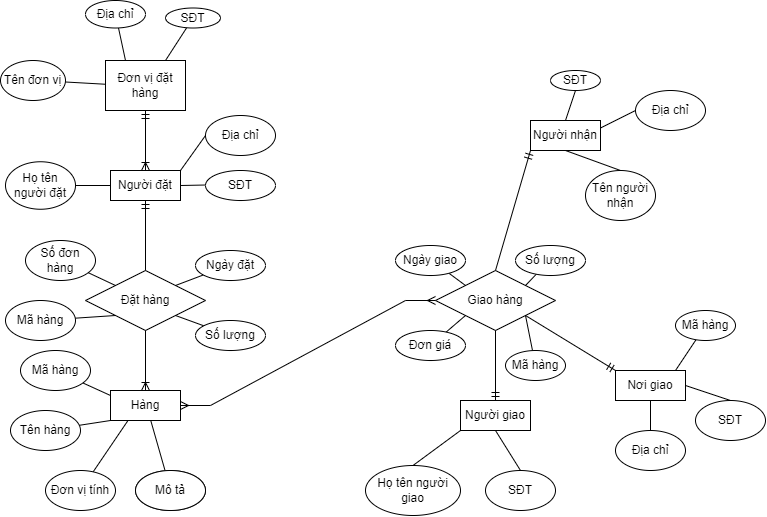

The diagram above was exported from draw.io. Its source (the exported page's mxGraphModel, read from the mxfile embedded in the PNG):
<mxGraphModel dx="865" dy="476" grid="1" gridSize="10" guides="1" tooltips="1" connect="1" arrows="1" fold="1" page="1" pageScale="1" pageWidth="850" pageHeight="1100" math="0" shadow="0">
  <root>
    <mxCell id="0" />
    <mxCell id="1" parent="0" />
    <mxCell id="USews9LqOB-SEt_KsWI6-1" value="Đặt hàng" style="shape=rhombus;perimeter=rhombusPerimeter;whiteSpace=wrap;html=1;align=center;" parent="1" vertex="1">
      <mxGeometry x="160" y="360" width="120" height="60" as="geometry" />
    </mxCell>
    <mxCell id="USews9LqOB-SEt_KsWI6-2" value="Giao hàng" style="shape=rhombus;perimeter=rhombusPerimeter;whiteSpace=wrap;html=1;align=center;" parent="1" vertex="1">
      <mxGeometry x="510" y="360" width="120" height="60" as="geometry" />
    </mxCell>
    <mxCell id="USews9LqOB-SEt_KsWI6-3" value="" style="endArrow=none;html=1;rounded=0;exitX=1;exitY=0;exitDx=0;exitDy=0;" parent="1" source="USews9LqOB-SEt_KsWI6-1" target="USews9LqOB-SEt_KsWI6-4" edge="1">
      <mxGeometry relative="1" as="geometry">
        <mxPoint x="300" y="380" as="sourcePoint" />
        <mxPoint x="320" y="340" as="targetPoint" />
      </mxGeometry>
    </mxCell>
    <mxCell id="USews9LqOB-SEt_KsWI6-4" value="Ngày đặt" style="ellipse;whiteSpace=wrap;html=1;align=center;" parent="1" vertex="1">
      <mxGeometry x="270" y="340" width="70" height="30" as="geometry" />
    </mxCell>
    <mxCell id="USews9LqOB-SEt_KsWI6-5" value="" style="endArrow=none;html=1;rounded=0;exitX=1;exitY=1;exitDx=0;exitDy=0;" parent="1" source="USews9LqOB-SEt_KsWI6-1" target="USews9LqOB-SEt_KsWI6-6" edge="1">
      <mxGeometry relative="1" as="geometry">
        <mxPoint x="230" y="444.9999999999999" as="sourcePoint" />
        <mxPoint x="300" y="410" as="targetPoint" />
      </mxGeometry>
    </mxCell>
    <mxCell id="USews9LqOB-SEt_KsWI6-6" value="Số lượng" style="ellipse;whiteSpace=wrap;html=1;align=center;" parent="1" vertex="1">
      <mxGeometry x="270" y="410" width="70" height="30" as="geometry" />
    </mxCell>
    <mxCell id="USews9LqOB-SEt_KsWI6-7" value="" style="endArrow=none;html=1;rounded=0;exitX=0;exitY=0;exitDx=0;exitDy=0;" parent="1" source="USews9LqOB-SEt_KsWI6-1" target="USews9LqOB-SEt_KsWI6-8" edge="1">
      <mxGeometry relative="1" as="geometry">
        <mxPoint x="110" y="359.9999999999999" as="sourcePoint" />
        <mxPoint x="180" y="325" as="targetPoint" />
      </mxGeometry>
    </mxCell>
    <mxCell id="USews9LqOB-SEt_KsWI6-8" value="Số đơn hàng" style="ellipse;whiteSpace=wrap;html=1;align=center;" parent="1" vertex="1">
      <mxGeometry x="100" y="330" width="70" height="40" as="geometry" />
    </mxCell>
    <mxCell id="USews9LqOB-SEt_KsWI6-9" value="" style="endArrow=none;html=1;rounded=0;exitX=0;exitY=0;exitDx=0;exitDy=0;" parent="1" source="USews9LqOB-SEt_KsWI6-2" target="USews9LqOB-SEt_KsWI6-10" edge="1">
      <mxGeometry relative="1" as="geometry">
        <mxPoint x="390" y="359.9999999999999" as="sourcePoint" />
        <mxPoint x="460" y="325" as="targetPoint" />
      </mxGeometry>
    </mxCell>
    <mxCell id="USews9LqOB-SEt_KsWI6-10" value="Ngày giao" style="ellipse;whiteSpace=wrap;html=1;align=center;" parent="1" vertex="1">
      <mxGeometry x="470" y="335" width="70" height="30" as="geometry" />
    </mxCell>
    <mxCell id="USews9LqOB-SEt_KsWI6-11" value="" style="endArrow=none;html=1;rounded=0;exitX=0;exitY=1;exitDx=0;exitDy=0;" parent="1" source="USews9LqOB-SEt_KsWI6-2" target="USews9LqOB-SEt_KsWI6-12" edge="1">
      <mxGeometry relative="1" as="geometry">
        <mxPoint x="360" y="447.4999999999999" as="sourcePoint" />
        <mxPoint x="430" y="412.5" as="targetPoint" />
      </mxGeometry>
    </mxCell>
    <mxCell id="USews9LqOB-SEt_KsWI6-12" value="Đơn giá" style="ellipse;whiteSpace=wrap;html=1;align=center;" parent="1" vertex="1">
      <mxGeometry x="470" y="420" width="70" height="30" as="geometry" />
    </mxCell>
    <mxCell id="USews9LqOB-SEt_KsWI6-13" value="" style="endArrow=none;html=1;rounded=0;exitX=1;exitY=0;exitDx=0;exitDy=0;" parent="1" source="USews9LqOB-SEt_KsWI6-2" target="USews9LqOB-SEt_KsWI6-14" edge="1">
      <mxGeometry relative="1" as="geometry">
        <mxPoint x="300" y="424.9999999999999" as="sourcePoint" />
        <mxPoint x="370" y="390" as="targetPoint" />
      </mxGeometry>
    </mxCell>
    <mxCell id="USews9LqOB-SEt_KsWI6-14" value="Số lượng" style="ellipse;whiteSpace=wrap;html=1;align=center;" parent="1" vertex="1">
      <mxGeometry x="590" y="335" width="70" height="30" as="geometry" />
    </mxCell>
    <mxCell id="USews9LqOB-SEt_KsWI6-15" value="Người đặt" style="whiteSpace=wrap;html=1;align=center;" parent="1" vertex="1">
      <mxGeometry x="185" y="260" width="70" height="30" as="geometry" />
    </mxCell>
    <mxCell id="USews9LqOB-SEt_KsWI6-16" value="" style="fontSize=12;html=1;endArrow=ERmandOne;rounded=0;entryX=0.5;entryY=1;entryDx=0;entryDy=0;exitX=0.5;exitY=0;exitDx=0;exitDy=0;" parent="1" source="USews9LqOB-SEt_KsWI6-1" target="USews9LqOB-SEt_KsWI6-15" edge="1">
      <mxGeometry width="100" height="100" relative="1" as="geometry">
        <mxPoint x="330" y="420" as="sourcePoint" />
        <mxPoint x="430" y="320" as="targetPoint" />
      </mxGeometry>
    </mxCell>
    <mxCell id="USews9LqOB-SEt_KsWI6-17" value="" style="endArrow=none;html=1;rounded=0;exitX=0;exitY=0.5;exitDx=0;exitDy=0;" parent="1" source="USews9LqOB-SEt_KsWI6-15" target="USews9LqOB-SEt_KsWI6-18" edge="1">
      <mxGeometry relative="1" as="geometry">
        <mxPoint x="40" y="297.4999999999999" as="sourcePoint" />
        <mxPoint x="110" y="262.5" as="targetPoint" />
      </mxGeometry>
    </mxCell>
    <mxCell id="USews9LqOB-SEt_KsWI6-18" value="Họ tên người đặt" style="ellipse;whiteSpace=wrap;html=1;align=center;" parent="1" vertex="1">
      <mxGeometry x="80" y="251.25" width="70" height="47.5" as="geometry" />
    </mxCell>
    <mxCell id="USews9LqOB-SEt_KsWI6-19" value="" style="endArrow=none;html=1;rounded=0;exitX=1;exitY=0;exitDx=0;exitDy=0;" parent="1" target="USews9LqOB-SEt_KsWI6-20" edge="1">
      <mxGeometry relative="1" as="geometry">
        <mxPoint x="255" y="274.9999999999999" as="sourcePoint" />
        <mxPoint x="325" y="240" as="targetPoint" />
      </mxGeometry>
    </mxCell>
    <mxCell id="USews9LqOB-SEt_KsWI6-20" value="SĐT" style="ellipse;whiteSpace=wrap;html=1;align=center;" parent="1" vertex="1">
      <mxGeometry x="280" y="260" width="70" height="30" as="geometry" />
    </mxCell>
    <mxCell id="USews9LqOB-SEt_KsWI6-21" value="Đơn vị đặt hàng" style="whiteSpace=wrap;html=1;align=center;" parent="1" vertex="1">
      <mxGeometry x="180" y="150" width="80" height="50" as="geometry" />
    </mxCell>
    <mxCell id="USews9LqOB-SEt_KsWI6-22" value="" style="fontSize=12;html=1;endArrow=ERoneToMany;startArrow=ERmandOne;rounded=0;exitX=0.5;exitY=1;exitDx=0;exitDy=0;entryX=0.5;entryY=0;entryDx=0;entryDy=0;" parent="1" source="USews9LqOB-SEt_KsWI6-21" target="USews9LqOB-SEt_KsWI6-15" edge="1">
      <mxGeometry width="100" height="100" relative="1" as="geometry">
        <mxPoint x="330" y="260" as="sourcePoint" />
        <mxPoint x="430" y="160" as="targetPoint" />
      </mxGeometry>
    </mxCell>
    <mxCell id="USews9LqOB-SEt_KsWI6-23" value="" style="endArrow=none;html=1;rounded=0;exitX=0;exitY=0.5;exitDx=0;exitDy=0;" parent="1" target="USews9LqOB-SEt_KsWI6-24" edge="1">
      <mxGeometry relative="1" as="geometry">
        <mxPoint x="180" y="173.75" as="sourcePoint" />
        <mxPoint x="105" y="161.25" as="targetPoint" />
      </mxGeometry>
    </mxCell>
    <mxCell id="USews9LqOB-SEt_KsWI6-24" value="Tên đơn vị" style="ellipse;whiteSpace=wrap;html=1;align=center;" parent="1" vertex="1">
      <mxGeometry x="75" y="150" width="65" height="40" as="geometry" />
    </mxCell>
    <mxCell id="USews9LqOB-SEt_KsWI6-25" value="" style="endArrow=none;html=1;rounded=0;exitX=0.25;exitY=0;exitDx=0;exitDy=0;" parent="1" source="USews9LqOB-SEt_KsWI6-21" target="USews9LqOB-SEt_KsWI6-26" edge="1">
      <mxGeometry relative="1" as="geometry">
        <mxPoint x="225" y="113.75" as="sourcePoint" />
        <mxPoint x="150" y="101.25" as="targetPoint" />
      </mxGeometry>
    </mxCell>
    <mxCell id="USews9LqOB-SEt_KsWI6-26" value="Địa chỉ" style="ellipse;whiteSpace=wrap;html=1;align=center;" parent="1" vertex="1">
      <mxGeometry x="160" y="90" width="60" height="27.5" as="geometry" />
    </mxCell>
    <mxCell id="USews9LqOB-SEt_KsWI6-27" value="" style="endArrow=none;html=1;rounded=0;exitX=0.75;exitY=0;exitDx=0;exitDy=0;" parent="1" source="USews9LqOB-SEt_KsWI6-21" target="USews9LqOB-SEt_KsWI6-28" edge="1">
      <mxGeometry relative="1" as="geometry">
        <mxPoint x="340" y="103.75" as="sourcePoint" />
        <mxPoint x="265" y="91.25" as="targetPoint" />
      </mxGeometry>
    </mxCell>
    <mxCell id="USews9LqOB-SEt_KsWI6-28" value="SĐT" style="ellipse;whiteSpace=wrap;html=1;align=center;" parent="1" vertex="1">
      <mxGeometry x="240" y="97.5" width="55" height="20" as="geometry" />
    </mxCell>
    <mxCell id="USews9LqOB-SEt_KsWI6-29" value="Hàng" style="whiteSpace=wrap;html=1;align=center;" parent="1" vertex="1">
      <mxGeometry x="185" y="480" width="70" height="30" as="geometry" />
    </mxCell>
    <mxCell id="USews9LqOB-SEt_KsWI6-30" value="" style="fontSize=12;html=1;endArrow=ERoneToMany;rounded=0;exitX=0.5;exitY=1;exitDx=0;exitDy=0;entryX=0.5;entryY=0;entryDx=0;entryDy=0;" parent="1" source="USews9LqOB-SEt_KsWI6-1" target="USews9LqOB-SEt_KsWI6-29" edge="1">
      <mxGeometry width="100" height="100" relative="1" as="geometry">
        <mxPoint x="330" y="500" as="sourcePoint" />
        <mxPoint x="430" y="400" as="targetPoint" />
      </mxGeometry>
    </mxCell>
    <mxCell id="USews9LqOB-SEt_KsWI6-31" value="" style="endArrow=none;html=1;rounded=0;exitX=0;exitY=0;exitDx=0;exitDy=0;" parent="1" target="USews9LqOB-SEt_KsWI6-32" edge="1">
      <mxGeometry relative="1" as="geometry">
        <mxPoint x="185" y="485.0000000000001" as="sourcePoint" />
        <mxPoint x="175" y="435" as="targetPoint" />
      </mxGeometry>
    </mxCell>
    <mxCell id="USews9LqOB-SEt_KsWI6-32" value="Mã hàng" style="ellipse;whiteSpace=wrap;html=1;align=center;" parent="1" vertex="1">
      <mxGeometry x="95" y="440" width="70" height="40" as="geometry" />
    </mxCell>
    <mxCell id="USews9LqOB-SEt_KsWI6-33" value="" style="endArrow=none;html=1;rounded=0;exitX=0;exitY=1;exitDx=0;exitDy=0;" parent="1" source="USews9LqOB-SEt_KsWI6-29" target="USews9LqOB-SEt_KsWI6-34" edge="1">
      <mxGeometry relative="1" as="geometry">
        <mxPoint x="175" y="545" as="sourcePoint" />
        <mxPoint x="165" y="495" as="targetPoint" />
      </mxGeometry>
    </mxCell>
    <mxCell id="USews9LqOB-SEt_KsWI6-34" value="Tên hàng" style="ellipse;whiteSpace=wrap;html=1;align=center;" parent="1" vertex="1">
      <mxGeometry x="85" y="500" width="70" height="40" as="geometry" />
    </mxCell>
    <mxCell id="USews9LqOB-SEt_KsWI6-35" value="" style="endArrow=none;html=1;rounded=0;exitX=0.25;exitY=1;exitDx=0;exitDy=0;" parent="1" source="USews9LqOB-SEt_KsWI6-29" target="USews9LqOB-SEt_KsWI6-36" edge="1">
      <mxGeometry relative="1" as="geometry">
        <mxPoint x="210" y="605" as="sourcePoint" />
        <mxPoint x="200" y="555" as="targetPoint" />
      </mxGeometry>
    </mxCell>
    <mxCell id="USews9LqOB-SEt_KsWI6-36" value="Đơn vị tính" style="ellipse;whiteSpace=wrap;html=1;align=center;" parent="1" vertex="1">
      <mxGeometry x="120" y="560" width="70" height="40" as="geometry" />
    </mxCell>
    <mxCell id="USews9LqOB-SEt_KsWI6-37" value="" style="endArrow=none;html=1;rounded=0;exitX=0.575;exitY=1;exitDx=0;exitDy=0;exitPerimeter=0;" parent="1" source="USews9LqOB-SEt_KsWI6-29" target="USews9LqOB-SEt_KsWI6-38" edge="1">
      <mxGeometry relative="1" as="geometry">
        <mxPoint x="290" y="615" as="sourcePoint" />
        <mxPoint x="280" y="565" as="targetPoint" />
      </mxGeometry>
    </mxCell>
    <mxCell id="USews9LqOB-SEt_KsWI6-38" value="Mô tả" style="ellipse;whiteSpace=wrap;html=1;align=center;" parent="1" vertex="1">
      <mxGeometry x="210" y="560" width="70" height="40" as="geometry" />
    </mxCell>
    <mxCell id="USews9LqOB-SEt_KsWI6-39" value="Người giao" style="whiteSpace=wrap;html=1;align=center;" parent="1" vertex="1">
      <mxGeometry x="535" y="490" width="70" height="30" as="geometry" />
    </mxCell>
    <mxCell id="USews9LqOB-SEt_KsWI6-40" value="Mô tả" style="ellipse;whiteSpace=wrap;html=1;align=center;" parent="1" vertex="1">
      <mxGeometry x="210" y="560" width="70" height="40" as="geometry" />
    </mxCell>
    <mxCell id="USews9LqOB-SEt_KsWI6-41" value="" style="endArrow=none;html=1;rounded=0;exitX=0;exitY=1;exitDx=0;exitDy=0;entryX=0.5;entryY=0;entryDx=0;entryDy=0;" parent="1" source="USews9LqOB-SEt_KsWI6-39" target="USews9LqOB-SEt_KsWI6-42" edge="1">
      <mxGeometry relative="1" as="geometry">
        <mxPoint x="480.25" y="535" as="sourcePoint" />
        <mxPoint x="494.5237347826884" y="585.2463290375543" as="targetPoint" />
      </mxGeometry>
    </mxCell>
    <mxCell id="USews9LqOB-SEt_KsWI6-42" value="Họ tên người giao" style="ellipse;whiteSpace=wrap;html=1;align=center;" parent="1" vertex="1">
      <mxGeometry x="440" y="555" width="95" height="50" as="geometry" />
    </mxCell>
    <mxCell id="USews9LqOB-SEt_KsWI6-43" value="" style="endArrow=none;html=1;rounded=0;exitX=0.5;exitY=1;exitDx=0;exitDy=0;entryX=0.5;entryY=0;entryDx=0;entryDy=0;" parent="1" source="USews9LqOB-SEt_KsWI6-39" target="USews9LqOB-SEt_KsWI6-44" edge="1">
      <mxGeometry relative="1" as="geometry">
        <mxPoint x="575.25" y="550" as="sourcePoint" />
        <mxPoint x="589.5237347826884" y="600.2463290375543" as="targetPoint" />
      </mxGeometry>
    </mxCell>
    <mxCell id="USews9LqOB-SEt_KsWI6-44" value="SĐT" style="ellipse;whiteSpace=wrap;html=1;align=center;" parent="1" vertex="1">
      <mxGeometry x="560" y="560" width="70" height="40" as="geometry" />
    </mxCell>
    <mxCell id="USews9LqOB-SEt_KsWI6-45" value="" style="edgeStyle=entityRelationEdgeStyle;fontSize=12;html=1;endArrow=ERmany;startArrow=ERmany;rounded=0;exitX=1;exitY=0.5;exitDx=0;exitDy=0;entryX=0;entryY=0.5;entryDx=0;entryDy=0;" parent="1" source="USews9LqOB-SEt_KsWI6-29" target="USews9LqOB-SEt_KsWI6-2" edge="1">
      <mxGeometry width="100" height="100" relative="1" as="geometry">
        <mxPoint x="255" y="475.0000000000001" as="sourcePoint" />
        <mxPoint x="535" y="500.0000000000001" as="targetPoint" />
      </mxGeometry>
    </mxCell>
    <mxCell id="USews9LqOB-SEt_KsWI6-46" value="" style="fontSize=12;html=1;endArrow=ERmandOne;rounded=0;exitX=0.5;exitY=1;exitDx=0;exitDy=0;entryX=0.5;entryY=0;entryDx=0;entryDy=0;" parent="1" source="USews9LqOB-SEt_KsWI6-2" target="USews9LqOB-SEt_KsWI6-39" edge="1">
      <mxGeometry width="100" height="100" relative="1" as="geometry">
        <mxPoint x="380" y="480" as="sourcePoint" />
        <mxPoint x="480" y="380" as="targetPoint" />
      </mxGeometry>
    </mxCell>
    <mxCell id="USews9LqOB-SEt_KsWI6-47" value="Nơi giao" style="whiteSpace=wrap;html=1;align=center;" parent="1" vertex="1">
      <mxGeometry x="690" y="460" width="70" height="30" as="geometry" />
    </mxCell>
    <mxCell id="USews9LqOB-SEt_KsWI6-48" value="" style="fontSize=12;html=1;endArrow=ERmandOne;rounded=0;exitX=1;exitY=1;exitDx=0;exitDy=0;entryX=0;entryY=0;entryDx=0;entryDy=0;" parent="1" source="USews9LqOB-SEt_KsWI6-2" target="USews9LqOB-SEt_KsWI6-47" edge="1">
      <mxGeometry width="100" height="100" relative="1" as="geometry">
        <mxPoint x="650" y="419.9999999999999" as="sourcePoint" />
        <mxPoint x="650" y="490.0000000000001" as="targetPoint" />
      </mxGeometry>
    </mxCell>
    <mxCell id="USews9LqOB-SEt_KsWI6-49" value="" style="endArrow=none;html=1;rounded=0;exitX=0.5;exitY=1;exitDx=0;exitDy=0;entryX=0.5;entryY=0;entryDx=0;entryDy=0;" parent="1" source="USews9LqOB-SEt_KsWI6-47" target="USews9LqOB-SEt_KsWI6-50" edge="1">
      <mxGeometry relative="1" as="geometry">
        <mxPoint x="720" y="510.0000000000001" as="sourcePoint" />
        <mxPoint x="739.5237347826884" y="590.2463290375543" as="targetPoint" />
      </mxGeometry>
    </mxCell>
    <mxCell id="USews9LqOB-SEt_KsWI6-50" value="Địa chỉ" style="ellipse;whiteSpace=wrap;html=1;align=center;" parent="1" vertex="1">
      <mxGeometry x="690" y="520" width="70" height="40" as="geometry" />
    </mxCell>
    <mxCell id="USews9LqOB-SEt_KsWI6-51" value="Người nhận" style="whiteSpace=wrap;html=1;align=center;" parent="1" vertex="1">
      <mxGeometry x="605" y="210" width="70" height="30" as="geometry" />
    </mxCell>
    <mxCell id="USews9LqOB-SEt_KsWI6-52" value="" style="fontSize=12;html=1;endArrow=ERmandOne;rounded=0;exitX=0.5;exitY=0;exitDx=0;exitDy=0;entryX=0;entryY=1;entryDx=0;entryDy=0;" parent="1" source="USews9LqOB-SEt_KsWI6-2" target="USews9LqOB-SEt_KsWI6-51" edge="1">
      <mxGeometry width="100" height="100" relative="1" as="geometry">
        <mxPoint x="610" y="414.9999999999999" as="sourcePoint" />
        <mxPoint x="700" y="470.0000000000001" as="targetPoint" />
      </mxGeometry>
    </mxCell>
    <mxCell id="USews9LqOB-SEt_KsWI6-53" value="" style="endArrow=none;html=1;rounded=0;exitX=0.5;exitY=1;exitDx=0;exitDy=0;entryX=0.5;entryY=0;entryDx=0;entryDy=0;" parent="1" source="USews9LqOB-SEt_KsWI6-51" target="USews9LqOB-SEt_KsWI6-54" edge="1">
      <mxGeometry relative="1" as="geometry">
        <mxPoint x="710" y="270.0000000000001" as="sourcePoint" />
        <mxPoint x="729.5237347826884" y="350.24632903755435" as="targetPoint" />
      </mxGeometry>
    </mxCell>
    <mxCell id="USews9LqOB-SEt_KsWI6-54" value="Tên người nhận" style="ellipse;whiteSpace=wrap;html=1;align=center;" parent="1" vertex="1">
      <mxGeometry x="660" y="260" width="70" height="50" as="geometry" />
    </mxCell>
    <mxCell id="USews9LqOB-SEt_KsWI6-55" value="SĐT" style="ellipse;whiteSpace=wrap;html=1;align=center;" parent="1" vertex="1">
      <mxGeometry x="625" y="160" width="50" height="20" as="geometry" />
    </mxCell>
    <mxCell id="USews9LqOB-SEt_KsWI6-56" value="" style="endArrow=none;html=1;rounded=0;entryX=0.5;entryY=1;entryDx=0;entryDy=0;exitX=0.5;exitY=0;exitDx=0;exitDy=0;" parent="1" source="USews9LqOB-SEt_KsWI6-51" target="USews9LqOB-SEt_KsWI6-55" edge="1">
      <mxGeometry relative="1" as="geometry">
        <mxPoint x="350" y="270" as="sourcePoint" />
        <mxPoint x="510" y="270" as="targetPoint" />
      </mxGeometry>
    </mxCell>
    <mxCell id="WKtmyCfV-gMo1f5f7-Qq-2" value="" style="endArrow=none;html=1;rounded=0;exitX=1;exitY=1;exitDx=0;exitDy=0;" edge="1" parent="1" target="WKtmyCfV-gMo1f5f7-Qq-3" source="USews9LqOB-SEt_KsWI6-2">
      <mxGeometry relative="1" as="geometry">
        <mxPoint x="670" y="495.0000000000001" as="sourcePoint" />
        <mxPoint x="660" y="445" as="targetPoint" />
      </mxGeometry>
    </mxCell>
    <mxCell id="WKtmyCfV-gMo1f5f7-Qq-3" value="Mã hàng" style="ellipse;whiteSpace=wrap;html=1;align=center;" vertex="1" parent="1">
      <mxGeometry x="580" y="440" width="60" height="30" as="geometry" />
    </mxCell>
    <mxCell id="WKtmyCfV-gMo1f5f7-Qq-6" value="Địa chỉ" style="ellipse;whiteSpace=wrap;html=1;align=center;" vertex="1" parent="1">
      <mxGeometry x="710" y="180" width="70" height="40" as="geometry" />
    </mxCell>
    <mxCell id="WKtmyCfV-gMo1f5f7-Qq-7" value="" style="endArrow=none;html=1;rounded=0;entryX=0;entryY=0.5;entryDx=0;entryDy=0;exitX=1;exitY=0.25;exitDx=0;exitDy=0;" edge="1" parent="1" source="USews9LqOB-SEt_KsWI6-51" target="WKtmyCfV-gMo1f5f7-Qq-6">
      <mxGeometry relative="1" as="geometry">
        <mxPoint x="650" y="220" as="sourcePoint" />
        <mxPoint x="660" y="190" as="targetPoint" />
      </mxGeometry>
    </mxCell>
    <mxCell id="WKtmyCfV-gMo1f5f7-Qq-8" value="Địa chỉ" style="ellipse;whiteSpace=wrap;html=1;align=center;" vertex="1" parent="1">
      <mxGeometry x="280" y="205" width="70" height="40" as="geometry" />
    </mxCell>
    <mxCell id="WKtmyCfV-gMo1f5f7-Qq-9" value="" style="endArrow=none;html=1;rounded=0;entryX=0;entryY=0.5;entryDx=0;entryDy=0;exitX=1;exitY=0;exitDx=0;exitDy=0;" edge="1" parent="1" target="WKtmyCfV-gMo1f5f7-Qq-8" source="USews9LqOB-SEt_KsWI6-15">
      <mxGeometry relative="1" as="geometry">
        <mxPoint x="252.5" y="237.5" as="sourcePoint" />
        <mxPoint x="237.5" y="210" as="targetPoint" />
      </mxGeometry>
    </mxCell>
    <mxCell id="WKtmyCfV-gMo1f5f7-Qq-10" value="" style="endArrow=none;html=1;rounded=0;exitX=0;exitY=1;exitDx=0;exitDy=0;" edge="1" parent="1" target="WKtmyCfV-gMo1f5f7-Qq-11" source="USews9LqOB-SEt_KsWI6-1">
      <mxGeometry relative="1" as="geometry">
        <mxPoint x="190" y="414.9999999999999" as="sourcePoint" />
        <mxPoint x="150" y="385" as="targetPoint" />
      </mxGeometry>
    </mxCell>
    <mxCell id="WKtmyCfV-gMo1f5f7-Qq-11" value="Mã hàng" style="ellipse;whiteSpace=wrap;html=1;align=center;" vertex="1" parent="1">
      <mxGeometry x="80" y="390" width="70" height="40" as="geometry" />
    </mxCell>
    <mxCell id="WKtmyCfV-gMo1f5f7-Qq-12" value="" style="endArrow=none;html=1;rounded=0;exitX=1;exitY=0;exitDx=0;exitDy=0;" edge="1" parent="1" target="WKtmyCfV-gMo1f5f7-Qq-13">
      <mxGeometry relative="1" as="geometry">
        <mxPoint x="750" y="460.0000000000001" as="sourcePoint" />
        <mxPoint x="840" y="405" as="targetPoint" />
      </mxGeometry>
    </mxCell>
    <mxCell id="WKtmyCfV-gMo1f5f7-Qq-13" value="Mã hàng" style="ellipse;whiteSpace=wrap;html=1;align=center;" vertex="1" parent="1">
      <mxGeometry x="750" y="400" width="60" height="30" as="geometry" />
    </mxCell>
    <mxCell id="WKtmyCfV-gMo1f5f7-Qq-14" value="" style="endArrow=none;html=1;rounded=0;exitX=1;exitY=0.5;exitDx=0;exitDy=0;entryX=0.5;entryY=0;entryDx=0;entryDy=0;" edge="1" parent="1" target="WKtmyCfV-gMo1f5f7-Qq-15" source="USews9LqOB-SEt_KsWI6-47">
      <mxGeometry relative="1" as="geometry">
        <mxPoint x="780" y="465.0000000000001" as="sourcePoint" />
        <mxPoint x="799.5237347826884" y="545.2463290375543" as="targetPoint" />
      </mxGeometry>
    </mxCell>
    <mxCell id="WKtmyCfV-gMo1f5f7-Qq-15" value="SĐT" style="ellipse;whiteSpace=wrap;html=1;align=center;" vertex="1" parent="1">
      <mxGeometry x="770" y="490" width="70" height="40" as="geometry" />
    </mxCell>
  </root>
</mxGraphModel>